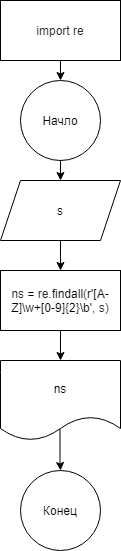

The diagram above was exported from draw.io. Its source (the exported page's mxGraphModel, read from the mxfile embedded in the PNG):
<mxGraphModel dx="1049" dy="670" grid="1" gridSize="10" guides="1" tooltips="1" connect="1" arrows="1" fold="1" page="1" pageScale="1" pageWidth="827" pageHeight="1169" math="0" shadow="0">
  <root>
    <mxCell id="0" />
    <mxCell id="1" parent="0" />
    <mxCell id="x8xVnoiXKo4LzdJqDLlt-8" style="edgeStyle=orthogonalEdgeStyle;rounded=0;orthogonalLoop=1;jettySize=auto;html=1;exitX=0.5;exitY=1;exitDx=0;exitDy=0;entryX=0.5;entryY=0;entryDx=0;entryDy=0;" edge="1" parent="1" source="x8xVnoiXKo4LzdJqDLlt-1" target="x8xVnoiXKo4LzdJqDLlt-2">
      <mxGeometry relative="1" as="geometry" />
    </mxCell>
    <mxCell id="x8xVnoiXKo4LzdJqDLlt-1" value="Начло" style="ellipse;whiteSpace=wrap;html=1;aspect=fixed;" vertex="1" parent="1">
      <mxGeometry x="326" y="90" width="80" height="80" as="geometry" />
    </mxCell>
    <mxCell id="x8xVnoiXKo4LzdJqDLlt-10" style="edgeStyle=orthogonalEdgeStyle;rounded=0;orthogonalLoop=1;jettySize=auto;html=1;exitX=0.5;exitY=1;exitDx=0;exitDy=0;entryX=0.5;entryY=0;entryDx=0;entryDy=0;" edge="1" parent="1" source="x8xVnoiXKo4LzdJqDLlt-2" target="x8xVnoiXKo4LzdJqDLlt-3">
      <mxGeometry relative="1" as="geometry" />
    </mxCell>
    <mxCell id="x8xVnoiXKo4LzdJqDLlt-2" value="s" style="shape=parallelogram;perimeter=parallelogramPerimeter;whiteSpace=wrap;html=1;fixedSize=1;" vertex="1" parent="1">
      <mxGeometry x="306" y="190" width="120" height="60" as="geometry" />
    </mxCell>
    <mxCell id="x8xVnoiXKo4LzdJqDLlt-11" style="edgeStyle=orthogonalEdgeStyle;rounded=0;orthogonalLoop=1;jettySize=auto;html=1;exitX=0.5;exitY=1;exitDx=0;exitDy=0;entryX=0.5;entryY=0;entryDx=0;entryDy=0;" edge="1" parent="1" source="x8xVnoiXKo4LzdJqDLlt-3" target="x8xVnoiXKo4LzdJqDLlt-4">
      <mxGeometry relative="1" as="geometry" />
    </mxCell>
    <mxCell id="x8xVnoiXKo4LzdJqDLlt-3" value="&lt;span class=&quot;pl-s1&quot; style=&quot;box-sizing: border-box ; color: rgb(36 , 41 , 47) ; font-family: , , &amp;#34;sf mono&amp;#34; , &amp;#34;menlo&amp;#34; , &amp;#34;consolas&amp;#34; , &amp;#34;liberation mono&amp;#34; , monospace ; background-color: rgb(255 , 255 , 255)&quot;&gt;&lt;span class=&quot;pl-token&quot; style=&quot;box-sizing: border-box&quot;&gt;ns&lt;/span&gt;&lt;/span&gt;&lt;span style=&quot;color: rgb(36 , 41 , 47) ; font-family: , , &amp;#34;sf mono&amp;#34; , &amp;#34;menlo&amp;#34; , &amp;#34;consolas&amp;#34; , &amp;#34;liberation mono&amp;#34; , monospace ; background-color: rgb(255 , 255 , 255)&quot;&gt; &lt;/span&gt;&lt;span class=&quot;pl-c1&quot; style=&quot;box-sizing: border-box ; font-family: , , &amp;#34;sf mono&amp;#34; , &amp;#34;menlo&amp;#34; , &amp;#34;consolas&amp;#34; , &amp;#34;liberation mono&amp;#34; , monospace ; background-color: rgb(255 , 255 , 255)&quot;&gt;=&lt;/span&gt;&lt;span style=&quot;color: rgb(36 , 41 , 47) ; font-family: , , &amp;#34;sf mono&amp;#34; , &amp;#34;menlo&amp;#34; , &amp;#34;consolas&amp;#34; , &amp;#34;liberation mono&amp;#34; , monospace ; background-color: rgb(255 , 255 , 255)&quot;&gt; &lt;/span&gt;&lt;span class=&quot;pl-s1&quot; style=&quot;box-sizing: border-box ; color: rgb(36 , 41 , 47) ; font-family: , , &amp;#34;sf mono&amp;#34; , &amp;#34;menlo&amp;#34; , &amp;#34;consolas&amp;#34; , &amp;#34;liberation mono&amp;#34; , monospace ; background-color: rgb(255 , 255 , 255)&quot;&gt;&lt;span class=&quot;pl-token&quot; style=&quot;box-sizing: border-box&quot;&gt;re&lt;/span&gt;&lt;/span&gt;&lt;span style=&quot;color: rgb(36 , 41 , 47) ; font-family: , , &amp;#34;sf mono&amp;#34; , &amp;#34;menlo&amp;#34; , &amp;#34;consolas&amp;#34; , &amp;#34;liberation mono&amp;#34; , monospace ; background-color: rgb(255 , 255 , 255)&quot;&gt;.&lt;/span&gt;&lt;span class=&quot;pl-en&quot; style=&quot;box-sizing: border-box ; font-family: , , &amp;#34;sf mono&amp;#34; , &amp;#34;menlo&amp;#34; , &amp;#34;consolas&amp;#34; , &amp;#34;liberation mono&amp;#34; , monospace ; background-color: rgb(255 , 255 , 255)&quot;&gt;findall&lt;/span&gt;&lt;span style=&quot;color: rgb(36 , 41 , 47) ; font-family: , , &amp;#34;sf mono&amp;#34; , &amp;#34;menlo&amp;#34; , &amp;#34;consolas&amp;#34; , &amp;#34;liberation mono&amp;#34; , monospace ; background-color: rgb(255 , 255 , 255)&quot;&gt;(&lt;/span&gt;&lt;span class=&quot;pl-s&quot; style=&quot;box-sizing: border-box ; font-family: , , &amp;#34;sf mono&amp;#34; , &amp;#34;menlo&amp;#34; , &amp;#34;consolas&amp;#34; , &amp;#34;liberation mono&amp;#34; , monospace ; background-color: rgb(255 , 255 , 255)&quot;&gt;r'[A-Z]\w+[0-9]{2}\b'&lt;/span&gt;&lt;span style=&quot;color: rgb(36 , 41 , 47) ; font-family: , , &amp;#34;sf mono&amp;#34; , &amp;#34;menlo&amp;#34; , &amp;#34;consolas&amp;#34; , &amp;#34;liberation mono&amp;#34; , monospace ; background-color: rgb(255 , 255 , 255)&quot;&gt;, &lt;/span&gt;&lt;span class=&quot;pl-s1&quot; style=&quot;box-sizing: border-box ; color: rgb(36 , 41 , 47) ; font-family: , , &amp;#34;sf mono&amp;#34; , &amp;#34;menlo&amp;#34; , &amp;#34;consolas&amp;#34; , &amp;#34;liberation mono&amp;#34; , monospace ; background-color: rgb(255 , 255 , 255)&quot;&gt;s&lt;/span&gt;&lt;span style=&quot;color: rgb(36 , 41 , 47) ; font-family: , , &amp;#34;sf mono&amp;#34; , &amp;#34;menlo&amp;#34; , &amp;#34;consolas&amp;#34; , &amp;#34;liberation mono&amp;#34; , monospace ; background-color: rgb(255 , 255 , 255)&quot;&gt;)&lt;/span&gt;" style="rounded=0;whiteSpace=wrap;html=1;" vertex="1" parent="1">
      <mxGeometry x="306" y="280" width="120" height="60" as="geometry" />
    </mxCell>
    <mxCell id="x8xVnoiXKo4LzdJqDLlt-12" value="" style="edgeStyle=orthogonalEdgeStyle;rounded=0;orthogonalLoop=1;jettySize=auto;html=1;exitX=0.496;exitY=0.833;exitDx=0;exitDy=0;exitPerimeter=0;" edge="1" parent="1" source="x8xVnoiXKo4LzdJqDLlt-4" target="x8xVnoiXKo4LzdJqDLlt-5">
      <mxGeometry relative="1" as="geometry" />
    </mxCell>
    <mxCell id="x8xVnoiXKo4LzdJqDLlt-4" value="ns" style="shape=document;whiteSpace=wrap;html=1;boundedLbl=1;" vertex="1" parent="1">
      <mxGeometry x="306" y="370" width="120" height="80" as="geometry" />
    </mxCell>
    <mxCell id="x8xVnoiXKo4LzdJqDLlt-5" value="Конец" style="ellipse;whiteSpace=wrap;html=1;aspect=fixed;" vertex="1" parent="1">
      <mxGeometry x="326" y="480" width="80" height="80" as="geometry" />
    </mxCell>
    <mxCell id="x8xVnoiXKo4LzdJqDLlt-7" style="edgeStyle=orthogonalEdgeStyle;rounded=0;orthogonalLoop=1;jettySize=auto;html=1;exitX=0.5;exitY=1;exitDx=0;exitDy=0;entryX=0.5;entryY=0;entryDx=0;entryDy=0;" edge="1" parent="1" source="x8xVnoiXKo4LzdJqDLlt-6" target="x8xVnoiXKo4LzdJqDLlt-1">
      <mxGeometry relative="1" as="geometry" />
    </mxCell>
    <mxCell id="x8xVnoiXKo4LzdJqDLlt-6" value="&lt;table class=&quot;highlight tab-size js-file-line-container js-code-nav-container js-tagsearch-file&quot; style=&quot;box-sizing: border-box ; border-spacing: 0px ; border-collapse: collapse ; color: rgb(36 , 41 , 47) ; font-family: , &amp;#34;blinkmacsystemfont&amp;#34; , &amp;#34;segoe ui&amp;#34; , &amp;#34;helvetica&amp;#34; , &amp;#34;arial&amp;#34; , sans-serif , &amp;#34;apple color emoji&amp;#34; , &amp;#34;segoe ui emoji&amp;#34; ; font-size: 14px ; background-color: rgb(255 , 255 , 255)&quot;&gt;&lt;tbody style=&quot;box-sizing: border-box&quot;&gt;&lt;tr style=&quot;box-sizing: border-box ; background-color: transparent&quot;&gt;&lt;/tr&gt;&lt;tr style=&quot;box-sizing: border-box&quot;&gt;&lt;td id=&quot;LC1&quot; class=&quot;blob-code blob-code-inner js-file-line&quot; style=&quot;box-sizing: border-box ; padding: 0px 10px ; position: relative ; line-height: 20px ; vertical-align: top ; overflow: visible ; font-family: , , &amp;#34;sf mono&amp;#34; , &amp;#34;menlo&amp;#34; , &amp;#34;consolas&amp;#34; , &amp;#34;liberation mono&amp;#34; , monospace ; font-size: 12px ; overflow-wrap: normal&quot;&gt;&lt;span class=&quot;pl-k&quot; style=&quot;box-sizing: border-box&quot;&gt;import&lt;/span&gt; &lt;span class=&quot;pl-s1&quot; style=&quot;box-sizing: border-box&quot;&gt;re&lt;/span&gt;&lt;/td&gt;&lt;/tr&gt;&lt;tr style=&quot;box-sizing: border-box ; background-color: transparent&quot;&gt;&lt;td id=&quot;L2&quot; class=&quot;blob-num js-line-number js-code-nav-line-number&quot; style=&quot;box-sizing: border-box ; padding: 0px 10px ; width: 50px ; min-width: 50px ; font-family: , , &amp;#34;sf mono&amp;#34; , &amp;#34;menlo&amp;#34; , &amp;#34;consolas&amp;#34; , &amp;#34;liberation mono&amp;#34; , monospace ; font-size: 12px ; line-height: 20px ; text-align: right ; vertical-align: top ; cursor: pointer&quot;&gt;&lt;/td&gt;&lt;/tr&gt;&lt;/tbody&gt;&lt;/table&gt;" style="rounded=0;whiteSpace=wrap;html=1;" vertex="1" parent="1">
      <mxGeometry x="306" y="10" width="120" height="60" as="geometry" />
    </mxCell>
  </root>
</mxGraphModel>